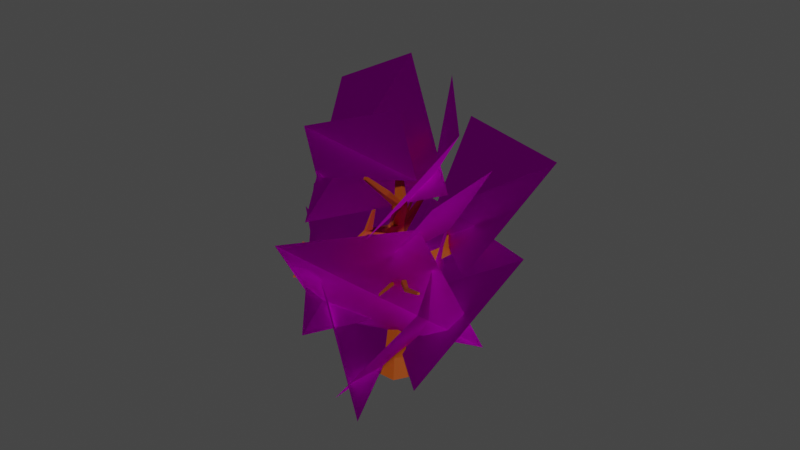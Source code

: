 # Source: Tree-_Verbesserung.blend  (saved by Blender 2.81.16; exported with 4.5.12 LTS)
import bpy
from mathutils import Matrix  # noqa: F401  (used for matrix-valued properties, if any)

bpy.ops.wm.read_factory_settings(use_empty=True)
scene = bpy.context.scene
scene.name = 'Scene'

# ---- collections
col_collection = bpy.data.collections.new('Collection'); scene.collection.children.link(col_collection)

# ---- images (referenced by path relative to the original .blend; pixels are not part of the script)
import os
ASSET_DIR = os.environ.get("B2B_ASSET_DIR", "")  # directory of the original .blend (textures are referenced by path, not embedded)
HERE = os.path.dirname(os.path.abspath(__file__))  # packed textures are extracted next to this script under _unpacked/

def load_image(name, relpath, width, height, colorspace="sRGB"):
    """Load a texture the original file referenced (path relative to the .blend, or extracted next to this script)."""
    p = next((c for c in (os.path.join(HERE, relpath), os.path.join(ASSET_DIR, relpath)) if relpath and os.path.exists(c)), "")
    if p:
        img = bpy.data.images.load(p, check_existing=True)
        img.name = name
    else:  # same state as the original file: an image datablock whose file is absent (Cycles renders it pink)
        img = bpy.data.images.new(name, width, height)
        img.source = "FILE"
        img.filepath = "//" + (relpath or name)
    img.colorspace_settings.name = colorspace
    return img
img_leaves1_png = load_image('Leaves1.png', 'Leaves1.png', 1024, 1024, 'sRGB')

# ---- materials (node trees are filled in below, after node groups)
mat_treebark = bpy.data.materials.new('TreeBark')
mat_treebark.use_transparent_shadow = False
mat_treebark.diffuse_color = (0.2738, 0.04913, 0.0, 1.0)
mat_treebark.roughness = 0.5
mat_leaves = bpy.data.materials.new('Leaves')
mat_leaves.use_transparent_shadow = False

# ---- material node trees
mat_treebark.use_nodes = True; mat_treebark.node_tree.nodes.clear()
_N = mat_treebark.node_tree.nodes; _L = mat_treebark.node_tree.links
n0 = _N.new('ShaderNodeOutputMaterial'); n0.name = 'Material Output'; n0.location = (300, 300)
n1 = _N.new('ShaderNodeBsdfPrincipled'); n1.name = 'Principled BSDF'; n1.location = (10, 300)
n1.distribution = 'GGX'
n1.subsurface_method = 'BURLEY'
n1.inputs[0].default_value = (0.2738, 0.04913, 0.0, 1.0)
n1.inputs[3].default_value = 1.45
n1.inputs[27].default_value = (0.0, 0.0, 0.0, 1.0)
n1.inputs[28].default_value = 1.0
_L.new(n1.outputs[0], n0.inputs[0])
n0.is_active_output = True
mat_leaves.use_nodes = True; mat_leaves.node_tree.nodes.clear()
_N = mat_leaves.node_tree.nodes; _L = mat_leaves.node_tree.links
n0 = _N.new('ShaderNodeOutputMaterial'); n0.name = 'Material Output'; n0.location = (300, 300)
n1 = _N.new('ShaderNodeBsdfTranslucent'); n1.name = 'Translucent BSDF'; n1.location = (10, 300)
n2 = _N.new('ShaderNodeTexImage'); n2.name = 'Image Texture'; n2.location = (-280, 280)
n2.image = img_leaves1_png
_L.new(n1.outputs[0], n0.inputs[0])
_L.new(n2.outputs[0], n1.inputs[0])
n0.is_active_output = True

# ---- world
world_world = bpy.data.worlds.new('World'); scene.world = world_world
world_world.use_nodes = True; world_world.node_tree.nodes.clear()
_N = world_world.node_tree.nodes; _L = world_world.node_tree.links
n0 = _N.new('ShaderNodeOutputWorld'); n0.name = 'World Output'; n0.location = (300, 300)
n1 = _N.new('ShaderNodeBackground'); n1.name = 'Background'; n1.location = (10, 300)
n1.inputs[0].default_value = (0.05088, 0.05088, 0.05088, 1.0)
_L.new(n1.outputs[0], n0.inputs[0])
n0.is_active_output = True
world_world.color = (0.05088, 0.05088, 0.05088)
world_world.use_sun_shadow = False
world_world.sun_shadow_jitter_overblur = 0.0

# ---- meshes
me_cube_cube_001 = bpy.data.meshes.new('Cube_Cube.001')
me_cube_cube_001.from_pydata([(-0.7088, -0.5819, 0.0), (-0.4242, 0.1398, 0.0), (-0.2237, 0.09283, -0.3451), (-0.3739, -0.5819, -0.5819), (0.2237, 0.09283, -0.3451), (0.3739, -0.5819, -0.5819), (0.7088, -0.5819, 0.0), (0.4242, 0.1398, 0.0), (0.2237, 0.1867, 0.3451), (0.3739, -0.5819, 0.5819), (-0.2237, 0.1867, 0.3451), (-0.3739, -0.5819, 0.5819), (0.4242, 1.449, -0.2244), (0.2237, 1.45, 0.1239), (-0.2237, 1.447, -0.5726), (0.2237, 1.447, -0.5726), (-0.2237, 1.45, 0.1239), (0.2237, 3.236, 0.4138), (-0.2245, 3.245, 0.4225), (0.2163, 3.242, -0.2743), (0.4242, 3.243, 0.06569), (-0.4242, 1.449, -0.2244), (0.1449, 5.022, 0.06223), (0.2566, 5.018, -0.1402), (0.2289, 5.343, -0.1741), (0.1353, 5.35, 0.02774), (-0.2894, 4.988, -0.1593), (-0.1363, 5.02, 0.06894), (-0.1262, 5.348, 0.03556), (-0.2651, 5.307, -0.1984), (-0.2308, 3.261, -0.2688), (-0.4416, 3.241, 0.08442), (0.5944, 6.268, 0.3881), (0.3607, 6.163, 0.4405), (-0.2176, 6.141, -0.3999), (-0.2792, 6.052, -0.5708), (-0.4333, 6.336, -0.6519), (-0.3799, 6.43, -0.4819), (-0.1346, 4.952, -0.3886), (-0.1157, 5.259, -0.3663), (0.1546, 4.957, -0.3772), (0.145, 5.269, -0.3475), (-0.08975, 5.656, 1.223), (-0.09305, 5.468, 1.199), (-0.083, 5.572, 1.461), (-0.09345, 5.69, 1.506), (-0.4163, 5.672, -2.214), (-0.3424, 5.672, -2.214), (-0.358, 6.885, -0.9817), (-0.3996, 6.805, -1.109), (-0.3891, 6.951, -1.251), (-0.3512, 7.027, -1.137), (-0.5189, 6.015, -0.6149), (-0.6439, 6.304, -0.6931), (-0.6579, 6.078, -0.4724), (-0.7805, 6.371, -0.5606), (-1.853, 5.346, -1.312), (-1.948, 5.474, -1.37), (-0.6423, 6.983, -1.185), (-0.253, 7.698, -2.095), (-0.4202, 7.674, -2.128), (-0.6736, 6.822, -1.05), (-0.7503, 7.349, -0.5607), (-0.7676, 7.25, -0.4862), (-0.5673, 6.776, -1.155), (-0.5456, 6.938, -1.278), (-0.2759, 7.643, -2.151), (-0.3642, 7.63, -2.168), (0.1947, 6.33, 0.2865), (0.3047, 6.327, 0.4919), (0.2337, 6.886, 0.9967), (0.1307, 6.951, 0.7573), (0.2006, 6.221, 0.1299), (0.6816, 6.332, 0.176), (0.5764, 7.093, 0.9217), (0.08011, 7.74, 1.631), (0.33, 7.821, 1.728), (0.5341, 6.441, 0.4456), (0.6708, 6.443, 0.3534), (0.4779, 6.962, 1.052), (0.1377, 7.7, 1.765), (0.2748, 7.744, 1.799), (0.885, 4.179, -1.545), (1.126, 4.252, -1.809), (0.7913, 4.433, -2.321), (0.6232, 4.405, -2.148), (0.218, 3.623, 0.355), (-0.1891, 3.614, 0.3262), (0.2164, 3.601, -0.3102), (0.4148, 3.619, 0.04472), (-0.4021, 3.644, 0.03719), (-0.1977, 3.586, -0.2732), (-1.504, 3.391, 1.426), (-1.392, 3.592, 1.368), (-1.481, 3.642, 1.616), (-1.582, 3.462, 1.669), (-2.261, 3.709, 2.736), (-2.244, 3.796, 2.709), (-1.254, 3.627, 1.568), (-1.289, 3.399, 1.65), (-2.202, 3.714, 2.816), (-2.188, 3.802, 2.783), (-1.443, 3.452, 1.847), (-1.412, 3.656, 1.773), (-1.991, 3.785, 1.472), (-1.909, 3.897, 1.436), (-2.023, 3.827, 1.623), (-3.217, 4.082, 1.331), (-3.192, 4.063, 1.267), (-1.95, 3.928, 1.591), (-3.167, 4.119, 1.251), (-3.194, 4.132, 1.316), (1.242, 4.208, -1.764), (1.119, 4.138, -1.757), (1.182, 4.318, -1.762), (1.897, 4.602, -1.935), (1.923, 4.574, -1.939), (1.183, 3.938, -1.541), (0.8784, 4.027, -1.48), (1.1, 4.083, -1.534), (-0.1755, 3.88, -0.3512), (0.2027, 3.911, -0.3198), (0.1699, 3.932, 0.2601), (-0.1772, 3.935, 0.2708), (0.3492, 3.927, -0.02641), (-0.37, 3.945, -0.06633), (-0.7703, 4.691, -1.462), (-0.8391, 4.729, -1.368), (1.116, 3.994, 0.8518), (1.0, 3.995, 1.048), (1.19, 4.194, 0.9246), (1.085, 4.202, 1.056), (1.976, 4.426, 1.89), (2.044, 4.424, 1.78), (0.9492, 4.156, 0.9598), (1.07, 4.169, 0.8009), (2.069, 4.306, 1.808), (2.044, 4.424, 1.78), (2.069, 4.306, 1.808), (1.134, 4.054, 1.137), (1.234, 4.033, 0.9702), (1.994, 4.308, 1.926), (1.428, 4.202, 2.502), (1.364, 4.168, 2.474), (1.246, 4.98, 0.8052), (1.205, 5.012, 0.7469), (1.746, 5.277, 1.078), (1.735, 5.338, 1.031), (1.266, 5.009, 0.6851), (1.304, 4.977, 0.7458), (1.803, 5.327, 0.9786), (1.811, 5.267, 1.028), (1.334, 4.232, 2.426), (1.399, 4.261, 2.458), (2.952, 4.846, 2.333), (2.966, 4.775, 2.35), (1.994, 4.308, 1.926), (1.976, 4.426, 1.89), (2.921, 4.776, 2.421), (2.911, 4.847, 2.399), (-0.41, 5.748, -2.199), (-0.3434, 5.75, -2.197), (0.9466, 6.487, 1.067), (0.85, 6.428, 1.118), (-0.06396, 7.447, -0.167), (0.1461, 7.501, -0.1552), (-0.06055, 7.475, -0.0884), (0.1484, 7.527, -0.06742), (1.891, 4.521, -1.872), (2.849, 4.411, -2.187), (2.878, 4.481, -2.258), (1.927, 4.484, -1.877), (2.872, 4.366, -2.188), (2.895, 4.446, -2.258), (0.6233, 4.314, -2.086), (0.3151, 4.856, -2.657), (0.3143, 4.793, -2.619), (0.7898, 4.365, -2.273), (0.4255, 4.879, -2.773), (0.4239, 4.832, -2.744), (0.9011, 6.566, 1.067), (0.8075, 6.502, 1.117), (1.392, 6.536, 2.017), (1.452, 6.574, 1.993), (1.414, 6.49, 2.012), (1.476, 6.524, 1.987), (-0.7059, 7.226, -0.5499), (-0.9722, 8.044, -0.1434), (-0.9382, 8.029, -0.1768), (-0.6942, 7.325, -0.6178), (-0.9622, 8.095, -0.1865), (-0.9313, 8.08, -0.2163), (0.03602, 5.577, 1.476), (-0.3217, 4.943, 2.471), (-0.4038, 4.942, 2.45), (0.05655, 5.472, 1.21), (0.01666, 5.692, 1.525), (0.2683, 6.511, 1.47), (0.2199, 6.511, 1.46), (0.04892, 5.658, 1.239), (-0.3406, 5.021, 2.531), (-0.417, 5.019, 2.511), (0.2876, 6.51, 1.343), (0.2265, 6.511, 1.334), (-2.72, 5.526, -1.917), (-2.789, 5.575, -1.959), (-1.932, 5.371, -1.242), (-2.027, 5.5, -1.305), (-2.768, 5.533, -1.881), (-2.836, 5.582, -1.926), (-1.185, 4.979, -2.404), (-1.235, 5.003, -2.334), (-0.8585, 4.631, -1.32), (-0.7859, 4.593, -1.423), (-1.2, 4.906, -2.383), (-1.252, 4.929, -2.306)], [], [(0, 1, 2, 3), (3, 2, 4, 5), (6, 7, 8, 9), (9, 8, 10, 11), (0, 6, 9, 11), (8, 7, 12, 13), (4, 2, 14, 15), (3, 5, 6, 0), (5, 4, 7, 6), (11, 10, 1, 0), (16, 13, 17, 18), (12, 15, 19, 20), (7, 4, 15, 12), (1, 10, 16, 21), (2, 1, 21, 14), (10, 8, 13, 16), (22, 23, 24, 25), (26, 27, 28, 29), (15, 14, 30, 19), (21, 16, 18, 31), (13, 12, 20, 17), (14, 21, 31, 30), (28, 25, 32, 33), (34, 35, 36, 37), (38, 26, 29, 39), (23, 40, 41, 24), (42, 43, 44, 45), (40, 38, 46, 47), (48, 49, 50, 51), (35, 52, 53, 36), (54, 34, 37, 55), (53, 52, 56, 57), (58, 51, 59, 60), (61, 58, 62, 63), (61, 48, 51, 58), (49, 64, 65, 50), (66, 67, 60, 59), (50, 65, 67, 66), (51, 50, 66, 59), (65, 58, 60, 67), (68, 69, 70, 71), (24, 29, 72, 73), (29, 28, 33, 72), (25, 24, 73, 32), (74, 71, 75, 76), (77, 78, 74, 79), (78, 68, 71, 74), (69, 77, 79, 70), (76, 75, 80, 81), (70, 79, 81, 80), (71, 70, 80, 75), (79, 74, 76, 81), (82, 83, 84, 85), (18, 17, 86, 87), (20, 19, 88, 89), (30, 31, 90, 91), (90, 31, 92, 93), (17, 20, 89, 86), (94, 95, 96, 97), (18, 87, 98, 99), (31, 18, 99, 92), (87, 90, 93, 98), (96, 100, 101, 97), (102, 103, 101, 100), (95, 102, 100, 96), (103, 94, 97, 101), (98, 93, 94, 103), (92, 99, 102, 95), (99, 98, 103, 102), (93, 92, 104, 105), (104, 106, 107, 108), (95, 94, 109, 106), (94, 93, 105, 109), (92, 95, 106, 104), (110, 108, 107, 111), (105, 104, 108, 110), (106, 109, 111, 107), (109, 105, 110, 111), (112, 113, 83, 114), (112, 114, 115, 116), (117, 118, 113, 112), (82, 119, 114, 83), (88, 91, 120, 121), (87, 86, 122, 123), (89, 88, 121, 124), (125, 120, 126, 127), (90, 87, 123, 125), (86, 89, 128, 129), (130, 131, 132, 133), (124, 122, 134, 135), (122, 86, 129, 134), (89, 124, 135, 128), (136, 133, 137, 138), (139, 140, 136, 141), (140, 130, 133, 136), (131, 139, 141, 132), (129, 139, 142, 143), (128, 135, 130, 140), (129, 128, 140, 139), (134, 131, 144, 145), (145, 144, 146, 147), (135, 134, 145, 148), (131, 130, 149, 144), (130, 135, 148, 149), (150, 147, 146, 151), (148, 145, 147, 150), (144, 149, 151, 146), (149, 148, 150, 151), (152, 143, 142, 153), (134, 129, 143, 152), (139, 131, 153, 142), (131, 134, 152, 153), (138, 137, 154, 155), (132, 141, 156, 157), (133, 132, 157, 137), (141, 136, 138, 156), (158, 155, 154, 159), (157, 156, 158, 159), (137, 157, 159, 154), (156, 138, 155, 158), (121, 120, 38, 40), (123, 122, 22, 27), (124, 121, 40, 23), (120, 125, 26, 38), (125, 123, 27, 26), (122, 124, 23, 22), (47, 46, 160, 161), (41, 40, 47, 161), (38, 39, 160, 46), (39, 41, 161, 160), (33, 32, 162, 163), (73, 72, 164, 165), (32, 73, 78, 77), (72, 33, 69, 68), (165, 164, 166, 167), (78, 73, 165, 167), (72, 68, 166, 164), (68, 78, 167, 166), (91, 88, 119, 82), (19, 30, 118, 117), (88, 19, 117, 119), (30, 91, 82, 118), (115, 168, 169, 170), (114, 119, 168, 115), (119, 117, 171, 168), (117, 112, 116, 171), (169, 172, 173, 170), (116, 115, 170, 173), (168, 171, 172, 169), (171, 116, 173, 172), (174, 85, 175, 176), (113, 118, 174, 177), (83, 113, 177, 84), (118, 82, 85, 174), (176, 175, 178, 179), (85, 84, 178, 175), (177, 174, 176, 179), (84, 177, 179, 178), (180, 181, 182, 183), (77, 69, 181, 180), (32, 77, 180, 162), (69, 33, 163, 181), (184, 185, 183, 182), (162, 180, 183, 185), (181, 163, 184, 182), (163, 162, 185, 184), (36, 53, 64, 49), (55, 37, 48, 61), (53, 55, 61, 64), (37, 36, 49, 48), (186, 63, 187, 188), (58, 65, 189, 62), (65, 64, 186, 189), (64, 61, 63, 186), (188, 187, 190, 191), (63, 62, 190, 187), (189, 186, 188, 191), (62, 189, 191, 190), (44, 192, 193, 194), (43, 195, 192, 44), (45, 196, 197, 198), (195, 199, 196, 192), (194, 193, 200, 201), (196, 45, 201, 200), (192, 196, 200, 193), (45, 44, 194, 201), (22, 25, 199, 195), (25, 28, 42, 199), (27, 22, 195, 43), (28, 27, 43, 42), (195, 199, 42, 43), (202, 203, 198, 197), (199, 42, 203, 202), (196, 199, 202, 197), (42, 45, 198, 203), (39, 29, 54, 52), (29, 24, 34, 54), (41, 39, 52, 35), (24, 41, 35, 34), (57, 56, 204, 205), (52, 54, 206, 56), (55, 53, 57, 207), (54, 55, 207, 206), (204, 208, 209, 205), (206, 207, 209, 208), (207, 57, 205, 209), (56, 206, 208, 204), (127, 126, 210, 211), (90, 125, 127, 212), (120, 91, 213, 126), (91, 90, 212, 213), (214, 215, 211, 210), (126, 213, 214, 210), (213, 212, 215, 214), (212, 127, 211, 215)])
me_cube_cube_001.polygons.foreach_set('use_smooth', [True] * 215)
_k = set([(0, 1), (0, 3), (0, 11), (1, 2), (1, 10), (1, 21), (2, 3), (2, 4), (2, 14), (3, 5), (4, 5), (4, 7), (4, 15), (5, 6), (6, 7), (6, 9), (7, 8), (7, 12), (8, 9), (8, 10), (8, 13), (9, 11), (10, 11), (10, 16), (12, 13), (12, 15), (12, 20), (13, 16), (13, 17), (14, 15), (14, 21), (14, 30), (15, 19), (16, 18), (16, 21), (17, 18), (17, 20), (17, 86), (18, 31), (18, 87), (18, 99), (19, 20), (19, 30), (19, 88), (19, 117), (20, 89), (21, 31), (22, 23), (22, 25), (22, 27), (22, 122), (22, 195), (23, 24), (23, 40), (23, 124), (24, 25), (24, 29), (24, 34), (24, 41), (24, 73), (25, 28), (25, 32), (25, 199), (26, 27), (26, 29), (26, 38), (26, 125), (27, 28), (27, 43), (27, 123), (28, 29), (28, 33), (28, 42), (29, 39), (29, 54), (29, 72), (30, 31), (30, 91), (30, 118), (31, 90), (31, 92), (32, 33), (32, 73), (32, 77), (32, 162), (33, 69), (33, 72), (33, 163), (34, 35), (34, 37), (34, 54), (35, 36), (35, 41), (35, 52), (36, 37), (36, 49), (36, 53), (37, 48), (37, 55), (38, 39), (38, 40), (38, 46), (38, 120), (39, 41), (39, 52), (39, 160), (40, 41), (40, 47), (40, 121), (41, 161), (42, 45), (42, 203), (43, 44), (44, 45), (44, 192), (44, 194), (45, 196), (45, 198), (45, 201), (46, 47), (46, 160), (47, 161), (48, 51), (48, 61), (49, 50), (49, 64), (50, 51), (50, 65), (50, 66), (51, 58), (51, 59), (52, 53), (52, 54), (52, 56), (53, 55), (53, 57), (53, 64), (54, 55), (54, 206), (55, 61), (55, 207), (56, 57), (56, 204), (56, 206), (57, 205), (57, 207), (58, 60), (58, 61), (58, 62), (58, 65), (59, 60), (59, 66), (60, 67), (61, 63), (61, 64), (62, 63), (62, 189), (62, 190), (63, 186), (63, 187), (64, 65), (64, 186), (65, 67), (65, 189), (66, 67), (68, 69), (68, 71), (68, 72), (68, 78), (68, 166), (69, 70), (69, 77), (69, 181), (70, 71), (70, 79), (70, 80), (71, 74), (71, 75), (72, 73), (72, 164), (73, 78), (73, 165), (74, 76), (74, 78), (74, 79), (75, 76), (75, 80), (76, 81), (77, 78), (77, 79), (77, 180), (78, 167), (79, 81), (80, 81), (82, 83), (82, 85), (82, 91), (82, 118), (82, 119), (83, 84), (83, 113), (83, 114), (84, 85), (84, 177), (84, 178), (85, 174), (85, 175), (86, 87), (86, 89), (86, 122), (86, 129), (87, 90), (87, 98), (87, 123), (88, 89), (88, 91), (88, 119), (88, 121), (89, 124), (89, 128), (90, 91), (90, 93), (90, 125), (90, 212), (91, 120), (91, 213), (92, 93), (92, 95), (92, 99), (92, 104), (93, 94), (93, 98), (93, 105), (94, 95), (94, 97), (94, 103), (94, 109), (95, 96), (95, 102), (95, 106), (96, 97), (96, 100), (97, 101), (98, 99), (98, 103), (99, 102), (100, 101), (100, 102), (101, 103), (104, 105), (104, 106), (104, 108), (105, 109), (105, 110), (106, 107), (106, 109), (107, 108), (107, 111), (108, 110), (109, 111), (110, 111), (112, 113), (112, 114), (112, 116), (112, 117), (113, 118), (113, 177), (114, 115), (114, 119), (115, 116), (115, 168), (115, 170), (116, 171), (116, 173), (117, 118), (117, 119), (117, 171), (118, 174), (119, 168), (120, 121), (120, 125), (120, 126), (121, 124), (122, 123), (122, 124), (122, 134), (123, 125), (124, 135), (125, 127), (126, 127), (126, 210), (126, 213), (127, 211), (127, 212), (128, 129), (128, 135), (128, 140), (129, 134), (129, 139), (129, 143), (130, 131), (130, 133), (130, 135), (130, 149), (131, 132), (131, 134), (131, 139), (131, 144), (131, 153), (132, 133), (132, 141), (133, 136), (134, 135), (134, 145), (134, 152), (135, 148), (136, 140), (136, 141), (137, 138), (137, 154), (137, 157), (138, 155), (138, 156), (139, 140), (139, 141), (139, 142), (142, 143), (142, 153), (143, 152), (144, 145), (144, 146), (144, 149), (145, 147), (145, 148), (146, 147), (146, 151), (147, 150), (148, 149), (148, 150), (149, 151), (150, 151), (152, 153), (154, 155), (154, 159), (155, 158), (156, 157), (156, 158), (157, 159), (158, 159), (160, 161), (162, 163), (162, 180), (162, 185), (163, 181), (163, 184), (164, 165), (164, 166), (165, 167), (166, 167), (168, 169), (169, 170), (169, 172), (170, 173), (171, 172), (172, 173), (174, 176), (174, 177), (175, 176), (175, 178), (176, 179), (177, 179), (178, 179), (180, 181), (180, 183), (181, 182), (182, 183), (182, 184), (183, 185), (184, 185), (186, 188), (186, 189), (187, 188), (187, 190), (188, 191), (189, 191), (190, 191), (192, 193), (192, 195), (192, 196), (193, 194), (193, 200), (194, 201), (196, 197), (196, 199), (196, 200), (197, 198), (197, 202), (198, 203), (199, 202), (200, 201), (202, 203), (204, 205), (204, 208), (205, 209), (206, 207), (206, 208), (207, 209), (208, 209), (210, 211), (210, 214), (211, 215), (212, 213), (212, 215), (213, 214), (214, 215)])
me_cube_cube_001.attributes.new('sharp_edge', 'BOOLEAN', 'EDGE').data.foreach_set('value', [ (min(e.vertices), max(e.vertices)) in _k for e in me_cube_cube_001.edges])
_uv = me_cube_cube_001.uv_layers.new(name='UVMap')
_uv.uv.foreach_set('vector', [0.567, 0.8861, 0.5488, 0.8256, 0.5764, 0.8182, 0.6116, 0.8674, 0.9097, 0.3205, 0.9229, 0.2643, 0.9596, 0.2643, 0.9709, 0.3205, 0.3193, 0.01166, 0.3023, 0.07007, 0.2721, 0.06696, 0.2699, 0.0, 0.6904, 0.4683, 0.7064, 0.4034, 0.7429, 0.405, 0.7514, 0.4709, 0.9188, 0.8426, 0.9188, 0.725, 0.9664, 0.7525, 0.9664, 0.8145, 0.2721, 0.06696, 0.3023, 0.07007, 0.2946, 0.1806, 0.265, 0.1738, 0.9596, 0.2643, 0.9229, 0.2643, 0.9221, 0.1512, 0.9587, 0.1512, 0.8712, 0.815, 0.8712, 0.753, 0.9188, 0.725, 0.9188, 0.8426, 0.3617, 0.02316, 0.3284, 0.07309, 0.3023, 0.07007, 0.3193, 0.01166, 0.5205, 0.896, 0.5201, 0.8278, 0.5488, 0.8256, 0.567, 0.8861, 0.748, 0.2985, 0.7115, 0.297, 0.7147, 0.1504, 0.7512, 0.1512, 0.2946, 0.1806, 0.32, 0.1873, 0.2616, 0.3269, 0.2369, 0.3203, 0.3023, 0.07007, 0.3284, 0.07309, 0.32, 0.1873, 0.2946, 0.1806, 0.5488, 0.8256, 0.5201, 0.8278, 0.5071, 0.7229, 0.535, 0.7171, 0.5764, 0.8182, 0.5488, 0.8256, 0.535, 0.7171, 0.5617, 0.7061, 0.7429, 0.405, 0.7064, 0.4034, 0.7115, 0.297, 0.748, 0.2985, 0.1998, 0.4644, 0.217, 0.4681, 0.2131, 0.4952, 0.196, 0.4917, 0.535, 0.168, 0.5406, 0.1866, 0.5163, 0.1982, 0.5109, 0.1789, 0.9587, 0.1512, 0.9221, 0.1512, 0.9228, 0.0, 0.9593, 0.001565, 0.535, 0.7171, 0.5071, 0.7229, 0.4407, 0.5891, 0.4678, 0.584, 0.265, 0.1738, 0.2946, 0.1806, 0.2369, 0.3203, 0.2075, 0.3127, 0.5617, 0.7061, 0.535, 0.7171, 0.4678, 0.584, 0.4944, 0.571, 0.4435, 0.9925, 0.4259, 0.9802, 0.4328, 0.896, 0.4435, 0.9142, 0.2108, 0.5642, 0.2253, 0.5603, 0.2246, 0.5849, 0.2099, 0.5892, 0.526, 0.151, 0.535, 0.168, 0.5109, 0.1789, 0.5054, 0.1657, 0.217, 0.4681, 0.2358, 0.4679, 0.2273, 0.4926, 0.2131, 0.4952, 0.5445, 0.2965, 0.5565, 0.2868, 0.5603, 0.31, 0.5541, 0.3182, 0.9917, 0.6309, 0.9697, 0.6225, 0.986, 0.4709, 0.9917, 0.4728, 0.2408, 0.6361, 0.2519, 0.632, 0.2604, 0.6467, 0.2503, 0.6506, 0.8237, 0.455, 0.8273, 0.435, 0.8531, 0.4326, 0.8499, 0.4503, 0.8261, 0.19, 0.8343, 0.2265, 0.8069, 0.222, 0.7996, 0.1886, 0.8531, 0.4326, 0.8273, 0.435, 0.8121, 0.3092, 0.8246, 0.3049, 0.4259, 0.9773, 0.4017, 0.9773, 0.4048, 0.9007, 0.4188, 0.9003, 0.949, 0.8426, 0.9662, 0.8448, 0.9479, 0.9029, 0.9378, 0.901, 0.764, 0.2083, 0.7686, 0.235, 0.7566, 0.2391, 0.7514, 0.2149, 0.8862, 0.4639, 0.8885, 0.4498, 0.9007, 0.4554, 0.8975, 0.4682, 0.4075, 0.8962, 0.4149, 0.896, 0.4188, 0.9003, 0.4048, 0.9007, 0.5206, 0.896, 0.5334, 0.8969, 0.5334, 0.9688, 0.5262, 0.9682, 0.2503, 0.6506, 0.2604, 0.6467, 0.3191, 0.7207, 0.3139, 0.7241, 0.6423, 0.4284, 0.6489, 0.4235, 0.6489, 0.5225, 0.6447, 0.5235, 0.4551, 0.2598, 0.4626, 0.275, 0.446, 0.3345, 0.4326, 0.3195, 0.8311, 0.7319, 0.8712, 0.725, 0.839, 0.8045, 0.8005, 0.8176, 0.5109, 0.1789, 0.5163, 0.1982, 0.4712, 0.2647, 0.4559, 0.244, 0.196, 0.4917, 0.2131, 0.4952, 0.171, 0.5685, 0.1546, 0.559, 0.6885, 0.9693, 0.6493, 0.9737, 0.6664, 0.8984, 0.6885, 0.8956, 0.1461, 0.5719, 0.1547, 0.5739, 0.09629, 0.6152, 0.08756, 0.602, 0.4017, 0.9502, 0.3617, 0.9555, 0.3635, 0.9038, 0.4017, 0.896, 0.9909, 0.4358, 0.9745, 0.4431, 0.972, 0.3898, 0.9918, 0.3902, 0.6885, 0.8956, 0.6664, 0.8984, 0.6737, 0.889, 0.6854, 0.8891, 0.9918, 0.3902, 0.972, 0.3898, 0.9806, 0.3209, 0.9918, 0.3213, 0.4326, 0.3195, 0.446, 0.3345, 0.4231, 0.4235, 0.4154, 0.4152, 0.08756, 0.602, 0.09629, 0.6152, 0.01602, 0.6581, 0.01135, 0.6504, 0.1112, 0.8111, 0.09673, 0.7854, 0.1325, 0.7513, 0.1427, 0.7685, 0.7512, 0.1512, 0.7147, 0.1504, 0.7166, 0.1179, 0.75, 0.1198, 0.2369, 0.3203, 0.2616, 0.3269, 0.2575, 0.3567, 0.2312, 0.3511, 0.4944, 0.571, 0.4678, 0.584, 0.4617, 0.5506, 0.4868, 0.5448, 0.4617, 0.5506, 0.4678, 0.584, 0.3623, 0.6192, 0.3617, 0.6004, 0.2075, 0.3127, 0.2369, 0.3203, 0.2312, 0.3511, 0.2046, 0.3452, 0.4596, 0.9967, 0.4435, 0.9929, 0.4513, 0.9026, 0.4586, 0.9047, 0.6116, 0.4292, 0.6423, 0.4235, 0.6357, 0.5372, 0.6165, 0.5427, 0.7033, 0.4709, 0.7361, 0.4727, 0.7669, 0.6052, 0.7418, 0.6087, 0.8743, 0.4709, 0.9034, 0.4719, 0.86, 0.6028, 0.84, 0.6028, 0.4513, 0.9026, 0.4522, 0.896, 0.4596, 0.8985, 0.4586, 0.9047, 0.6196, 0.561, 0.6368, 0.556, 0.6423, 0.6485, 0.6349, 0.6507, 0.7541, 0.6264, 0.7726, 0.6257, 0.8005, 0.7261, 0.7923, 0.7262, 0.8333, 0.6234, 0.8472, 0.6207, 0.8081, 0.725, 0.8005, 0.7247, 0.84, 0.6028, 0.86, 0.6028, 0.8472, 0.6207, 0.8333, 0.6234, 0.7418, 0.6087, 0.7669, 0.6052, 0.7726, 0.6257, 0.7541, 0.6264, 0.6165, 0.5427, 0.6357, 0.5372, 0.6368, 0.556, 0.6196, 0.561, 0.9192, 0.8426, 0.9378, 0.8448, 0.9226, 0.8945, 0.9115, 0.8917, 0.7207, 0.6476, 0.7292, 0.6575, 0.6523, 0.7262, 0.6493, 0.7213, 0.972, 0.4689, 0.955, 0.4709, 0.947, 0.4259, 0.957, 0.4234, 0.8472, 0.6207, 0.86, 0.6028, 0.8776, 0.642, 0.8689, 0.6521, 0.7418, 0.6087, 0.7541, 0.6264, 0.7292, 0.6575, 0.7207, 0.6476, 0.8645, 0.9105, 0.8695, 0.9107, 0.8695, 0.9162, 0.865, 0.9159, 0.9115, 0.8917, 0.9226, 0.8945, 0.9378, 0.9969, 0.9328, 0.9967, 0.957, 0.4234, 0.947, 0.4259, 0.9674, 0.321, 0.972, 0.3209, 0.8689, 0.6521, 0.8776, 0.642, 0.947, 0.72, 0.9439, 0.725, 0.2754, 0.8128, 0.2682, 0.8036, 0.2775, 0.8025, 0.2836, 0.8063, 0.2754, 0.8128, 0.2836, 0.8063, 0.3159, 0.8606, 0.314, 0.8631, 0.0, 0.8434, 0.02442, 0.834, 0.009625, 0.8593, 0.000428, 0.8611, 0.1112, 0.8111, 0.09422, 0.8073, 0.09122, 0.7885, 0.09673, 0.7854, 0.6453, 0.9765, 0.6116, 0.9765, 0.614, 0.952, 0.6451, 0.9506, 0.75, 0.1198, 0.7166, 0.1179, 0.7221, 0.09173, 0.7503, 0.09272, 0.2312, 0.3511, 0.2575, 0.3567, 0.2521, 0.382, 0.2301, 0.3775, 0.7844, 0.9258, 0.7612, 0.909, 0.7743, 0.81, 0.7823, 0.8155, 0.6376, 0.1243, 0.6493, 0.145, 0.6246, 0.1547, 0.6121, 0.1299, 0.2241, 0.7329, 0.2528, 0.7241, 0.2488, 0.812, 0.2312, 0.8181, 0.4596, 0.896, 0.4733, 0.8972, 0.4733, 1.0, 0.463, 0.9979, 0.715, 0.9851, 0.6885, 0.9768, 0.699, 0.889, 0.715, 0.8924, 0.7221, 0.09173, 0.7166, 0.1179, 0.6493, 0.08871, 0.6546, 0.07495, 0.7368, 0.889, 0.7112, 0.8851, 0.7157, 0.8188, 0.7305, 0.8203, 0.0, 0.0, 0.0, 0.0, 0.0, 0.0, 0.0, 0.0, 0.2341, 0.8307, 0.2493, 0.8258, 0.2528, 0.9233, 0.2419, 0.9266, 0.7313, 0.8096, 0.7176, 0.8082, 0.727, 0.7319, 0.7368, 0.7334, 0.4865, 0.9766, 0.4733, 0.9743, 0.4765, 0.896, 0.4865, 0.896, 0.2312, 0.8181, 0.2341, 0.8307, 0.1773, 0.9322, 0.1753, 0.9271, 0.7305, 0.8203, 0.7157, 0.8188, 0.7176, 0.8082, 0.7313, 0.8096, 0.2312, 0.8181, 0.2488, 0.812, 0.2493, 0.8258, 0.2341, 0.8307, 0.3397, 0.8725, 0.348, 0.8815, 0.3236, 0.9443, 0.3189, 0.9449, 0.3189, 0.9449, 0.3236, 0.9443, 0.348, 0.9867, 0.3442, 0.9907, 0.5085, 0.9018, 0.5206, 0.896, 0.5206, 0.9721, 0.5158, 0.9739, 0.5641, 0.9659, 0.5527, 0.9628, 0.5589, 0.896, 0.5641, 0.8975, 0.7176, 0.8082, 0.7157, 0.8188, 0.6571, 0.7786, 0.6608, 0.7764, 0.8478, 0.9105, 0.8525, 0.9126, 0.8525, 0.919, 0.848, 0.9169, 0.8005, 0.9123, 0.8073, 0.9105, 0.8073, 0.9621, 0.8008, 0.9648, 0.6489, 0.6476, 0.6423, 0.6461, 0.6426, 0.5996, 0.6489, 0.602, 0.6608, 0.7764, 0.6571, 0.7786, 0.6493, 0.7262, 0.6543, 0.7272, 0.8645, 0.9105, 0.8645, 0.9168, 0.8585, 0.9168, 0.8585, 0.911, 0.9439, 0.4635, 0.9309, 0.4574, 0.9387, 0.3375, 0.9439, 0.341, 0.348, 0.8782, 0.3604, 0.8725, 0.3604, 0.9854, 0.3554, 0.9885, 0.6374, 0.6617, 0.6463, 0.6507, 0.6463, 0.7773, 0.6418, 0.7815, 0.5527, 0.9837, 0.5432, 0.9813, 0.547, 0.896, 0.5527, 0.8975, 0.0, 0.0, 0.0, 0.0, 0.0, 0.0, 0.0, 0.0, 0.0, 0.0, 0.0, 0.0, 0.0, 0.0, 0.0, 0.0, 0.0, 0.0, 0.0, 0.0, 0.0, 0.0, 0.0, 0.0, 0.842, 0.9178, 0.842, 0.9115, 0.8478, 0.9105, 0.8478, 0.9163, 0.5334, 0.8985, 0.5432, 0.896, 0.5432, 0.9841, 0.5373, 0.9856, 0.4979, 0.896, 0.5085, 0.896, 0.5046, 0.9866, 0.4983, 0.9866, 0.4979, 0.9805, 0.4865, 0.9805, 0.489, 0.896, 0.4959, 0.896, 0.6451, 0.9506, 0.614, 0.952, 0.6204, 0.8628, 0.6442, 0.8632, 0.7503, 0.09272, 0.7221, 0.09173, 0.7285, 0.0, 0.7514, 0.001158, 0.2301, 0.3775, 0.2521, 0.382, 0.2358, 0.4679, 0.217, 0.4681, 0.6023, 0.1079, 0.6121, 0.1299, 0.535, 0.168, 0.526, 0.151, 0.6121, 0.1299, 0.6246, 0.1547, 0.5406, 0.1866, 0.535, 0.168, 0.2056, 0.3722, 0.2301, 0.3775, 0.217, 0.4681, 0.1998, 0.4644, 0.8585, 0.917, 0.8525, 0.917, 0.853, 0.9106, 0.8585, 0.9105, 0.2273, 0.4926, 0.2358, 0.4679, 0.3617, 0.5622, 0.3588, 0.5682, 0.526, 0.151, 0.5054, 0.1657, 0.3979, 0.05362, 0.4026, 0.04924, 0.9709, 0.007049, 0.9911, 0.0, 0.9911, 0.1563, 0.9859, 0.1578, 1.0, 0.8832, 0.9827, 0.8766, 0.9905, 0.8134, 0.9988, 0.8141, 0.8005, 0.8176, 0.839, 0.8045, 0.8712, 0.9043, 0.8544, 0.9105, 0.1546, 0.559, 0.171, 0.5685, 0.1547, 0.5739, 0.1461, 0.5719, 0.4559, 0.244, 0.4712, 0.2647, 0.4626, 0.275, 0.4551, 0.2598, 0.831, 0.9112, 0.831, 0.9289, 0.8244, 0.9281, 0.8237, 0.9105, 0.1547, 0.5739, 0.171, 0.5685, 0.1689, 0.6696, 0.1614, 0.67, 0.4559, 0.244, 0.4551, 0.2598, 0.363, 0.2801, 0.3617, 0.2733, 0.9115, 0.943, 0.8712, 0.9435, 0.8938, 0.8426, 0.9115, 0.8426, 0.1753, 0.9323, 0.143, 0.9212, 0.09422, 0.8073, 0.1112, 0.8111, 0.05519, 0.7304, 0.09122, 0.7241, 0.02442, 0.834, 0.0, 0.8434, 0.2575, 0.3567, 0.2616, 0.3269, 0.358, 0.4087, 0.3539, 0.4203, 0.4944, 0.571, 0.4868, 0.5448, 0.569, 0.4527, 0.5676, 0.4664, 0.3189, 0.7984, 0.3257, 0.7963, 0.3537, 0.8688, 0.3483, 0.8725, 0.3262, 0.7353, 0.3446, 0.7241, 0.3257, 0.7963, 0.3189, 0.7984, 0.3446, 0.7241, 0.3577, 0.7272, 0.3293, 0.7983, 0.3257, 0.7963, 0.2528, 0.8124, 0.2754, 0.8128, 0.314, 0.8631, 0.3068, 0.8649, 0.6463, 0.6534, 0.649, 0.6507, 0.649, 0.6597, 0.647, 0.6618, 0.314, 0.8631, 0.3159, 0.8606, 0.3189, 0.9416, 0.3164, 0.9434, 0.3257, 0.7963, 0.3293, 0.7983, 0.3577, 0.8696, 0.3537, 0.8688, 0.3068, 0.8649, 0.314, 0.8631, 0.3164, 0.9434, 0.3096, 0.943, 0.8114, 0.9672, 0.8073, 0.9604, 0.8085, 0.9105, 0.8114, 0.9151, 0.009625, 0.8593, 0.02442, 0.834, 0.05532, 0.8791, 0.04482, 0.8964, 0.2775, 0.8025, 0.2682, 0.8036, 0.2822, 0.7713, 0.2877, 0.7703, 0.5676, 0.4664, 0.569, 0.4527, 0.6116, 0.4235, 0.6089, 0.4322, 0.3105, 0.7251, 0.3156, 0.7241, 0.3189, 0.7324, 0.3151, 0.733, 0.1427, 0.7685, 0.1325, 0.7513, 0.1686, 0.7241, 0.1753, 0.7356, 0.04482, 0.8964, 0.05532, 0.8791, 0.09122, 0.9165, 0.08438, 0.928, 0.2877, 0.7703, 0.2822, 0.7713, 0.3151, 0.733, 0.3189, 0.7324, 0.976, 0.2271, 0.9845, 0.2255, 0.9882, 0.315, 0.9831, 0.3165, 0.9709, 0.1665, 0.9882, 0.1578, 0.9845, 0.2255, 0.976, 0.2271, 0.1546, 0.559, 0.1461, 0.5719, 0.09842, 0.5697, 0.1005, 0.5633, 0.5641, 0.8969, 0.5778, 0.896, 0.5778, 0.9445, 0.5709, 0.9434, 0.9051, 0.3258, 0.9051, 0.3316, 0.9007, 0.3321, 0.901, 0.3263, 0.1005, 0.5633, 0.09842, 0.5697, 0.03097, 0.552, 0.03263, 0.5482, 0.6423, 0.5244, 0.6477, 0.5235, 0.6477, 0.5986, 0.6444, 0.5996, 0.9988, 0.8141, 0.9905, 0.8134, 0.995, 0.725, 1.0, 0.726, 0.8499, 0.4503, 0.8531, 0.4326, 0.8885, 0.4498, 0.8862, 0.4639, 0.7996, 0.1886, 0.8069, 0.222, 0.7686, 0.235, 0.764, 0.2083, 0.5863, 0.9016, 0.5965, 0.896, 0.5965, 0.9522, 0.5888, 0.9571, 0.2099, 0.5892, 0.2246, 0.5849, 0.2519, 0.632, 0.2408, 0.6361, 0.9037, 0.4074, 0.9007, 0.4028, 0.9242, 0.3381, 0.9256, 0.3406, 0.6032, 0.9059, 0.609, 0.896, 0.609, 0.9547, 0.6057, 0.9606, 0.9309, 0.4658, 0.9143, 0.4682, 0.9037, 0.4074, 0.9134, 0.4056, 0.6032, 0.9563, 0.5965, 0.9458, 0.5993, 0.896, 0.6032, 0.9023, 0.9256, 0.3406, 0.9242, 0.3381, 0.9297, 0.3375, 0.9309, 0.3399, 0.9378, 0.901, 0.9479, 0.9029, 0.965, 0.9716, 0.9595, 0.9709, 0.9134, 0.4056, 0.9037, 0.4074, 0.9256, 0.3406, 0.9309, 0.3399, 0.9479, 0.9029, 0.9504, 0.8978, 0.9662, 0.9688, 0.965, 0.9716, 0.96, 0.5915, 0.9697, 0.5917, 0.9559, 0.6743, 0.9491, 0.6733, 0.9575, 0.5694, 0.9697, 0.5689, 0.9697, 0.5917, 0.96, 0.5915, 0.5863, 0.9708, 0.5778, 0.9674, 0.5825, 0.896, 0.5863, 0.8974, 0.09961, 0.478, 0.09365, 0.4925, 0.07006, 0.4896, 0.07633, 0.4812, 0.8361, 0.9174, 0.836, 0.9105, 0.842, 0.9116, 0.842, 0.9181, 0.9097, 0.3258, 0.9007, 0.3239, 0.9033, 0.2391, 0.9097, 0.2399, 0.07633, 0.4812, 0.07006, 0.4896, 0.0, 0.415, 0.006428, 0.41, 0.5541, 0.3182, 0.5603, 0.31, 0.6493, 0.3521, 0.6467, 0.3597, 0.1998, 0.4644, 0.196, 0.4917, 0.09365, 0.4925, 0.09961, 0.478, 0.7363, 0.9918, 0.715, 0.9898, 0.7249, 0.8896, 0.7363, 0.889, 0.947, 0.4741, 0.9697, 0.4709, 0.9697, 0.5689, 0.9575, 0.5694, 0.5163, 0.1982, 0.5406, 0.1866, 0.5565, 0.2868, 0.5445, 0.2965, 0.8114, 0.9259, 0.8114, 0.9106, 0.8229, 0.9105, 0.8237, 0.9259, 0.836, 0.9211, 0.831, 0.9211, 0.832, 0.9107, 0.836, 0.9105, 0.6374, 0.7857, 0.6481, 0.7815, 0.6481, 0.8576, 0.6433, 0.8594, 0.07006, 0.4896, 0.09365, 0.4925, 0.07134, 0.5596, 0.06112, 0.557, 0.5445, 0.2965, 0.5541, 0.3182, 0.4916, 0.3516, 0.4862, 0.3426, 0.5054, 0.1657, 0.5109, 0.1789, 0.4507, 0.1897, 0.4474, 0.1777, 0.8984, 0.1994, 0.9097, 0.2391, 0.8343, 0.2265, 0.8261, 0.19, 0.7514, 0.4682, 0.7575, 0.4473, 0.8273, 0.435, 0.8237, 0.455, 0.2131, 0.4952, 0.2273, 0.4926, 0.2253, 0.5603, 0.2108, 0.5642, 0.8246, 0.3049, 0.8121, 0.3092, 0.8501, 0.2434, 0.8557, 0.2391, 0.9827, 0.9438, 0.9664, 0.9399, 0.9709, 0.8203, 0.9794, 0.8229, 0.7844, 0.7299, 0.7997, 0.7262, 0.7946, 0.8524, 0.7867, 0.8551, 0.8261, 0.19, 0.7996, 0.1886, 0.825, 0.06322, 0.8381, 0.06707, 0.9827, 0.7339, 0.9781, 0.7322, 0.9779, 0.725, 0.9823, 0.7269, 0.8381, 0.06707, 0.825, 0.06322, 0.791, 0.0, 0.797, 0.004133, 0.7867, 0.8551, 0.7946, 0.8524, 0.7997, 0.9373, 0.7953, 0.9392, 0.9794, 0.8229, 0.9709, 0.8203, 0.9781, 0.7322, 0.9827, 0.7339, 0.7823, 0.8155, 0.7743, 0.81, 0.7785, 0.7262, 0.7844, 0.7303, 0.6376, 0.1243, 0.6121, 0.1299, 0.5085, 0.06725, 0.5176, 0.06634, 0.7452, 0.7456, 0.7612, 0.7262, 0.7415, 0.8482, 0.7368, 0.8555, 0.6116, 0.6676, 0.6374, 0.6507, 0.6372, 0.7701, 0.628, 0.7755, 0.4578, 0.0, 0.4601, 0.006115, 0.4536, 0.007418, 0.4517, 0.001691, 0.7368, 0.8555, 0.7415, 0.8482, 0.7612, 0.9256, 0.7574, 0.9306, 0.628, 0.7755, 0.6372, 0.7701, 0.6374, 0.8587, 0.6308, 0.8628, 0.5176, 0.06634, 0.5085, 0.06725, 0.4536, 0.007418, 0.4601, 0.006115])
me_cube_cube_001.materials.append(mat_treebark)
me_cube_cube_001.use_remesh_fix_poles = True
me_cube_cube_001.use_remesh_preserve_attributes = False
me_cube_cube_001.use_mirror_vertex_groups = False
me_cube_cube_001.update()
me_cube_cube_001.normals_split_custom_set([tuple(v) for v in zip(*[iter([-0.8088, 0.3339, -0.484, -0.8088, 0.3339, -0.484, -0.8088, 0.3339, -0.484, -0.8088, 0.3339, -0.484, 0.0, 0.3312, -0.9436, 0.0, 0.3312, -0.9436, 0.0, 0.3312, -0.9436, 0.0, 0.3312, -0.9436, 0.8286, 0.3153, 0.4626, 0.8286, 0.3153, 0.4626, 0.8286, 0.3153, 0.4626, 0.8286, 0.3153, 0.4626, 0.0, 0.2945, 0.9557, 0.0, 0.2945, 0.9557, 0.0, 0.2945, 0.9557, 0.0, 0.2945, 0.9557, 0.0, -1.0, 2.365e-08, 0.0, -1.0, 2.365e-08, 0.0, -1.0, 4.73e-08, 0.0, -1.0, 4.73e-08, 0.8651, 0.0856, 0.4942, 0.8651, 0.0856, 0.4942, 0.8651, 0.0856, 0.4942, 0.8651, 0.0856, 0.4942, 0.0, -0.1657, -0.9862, 0.0, -0.1657, -0.9862, 0.0, -0.1657, -0.9862, 0.0, -0.1657, -0.9862, 0.0, -1.0, 0.0, 0.0, -1.0, 0.0, 0.0, -1.0, 2.365e-08, 0.0, -1.0, 2.365e-08, 0.8088, 0.3339, -0.484, 0.8088, 0.3339, -0.484, 0.8088, 0.3339, -0.484, 0.8088, 0.3339, -0.484, -0.8286, 0.3153, 0.4626, -0.8286, 0.3153, 0.4626, -0.8286, 0.3153, 0.4626, -0.8286, 0.3153, 0.4626, 0.00786, -0.1622, 0.9867, 0.00786, -0.1622, 0.9867, 0.00786, -0.1622, 0.9867, 0.00786, -0.1622, 0.9867, 0.8567, 0.08516, -0.5087, 0.8567, 0.08516, -0.5087, 0.8567, 0.08516, -0.5087, 0.8567, 0.08516, -0.5087, 0.8652, -0.0839, -0.4943, 0.8652, -0.0839, -0.4943, 0.8652, -0.0839, -0.4943, 0.8652, -0.0839, -0.4943, -0.8651, 0.0856, 0.4942, -0.8651, 0.0856, 0.4942, -0.8651, 0.0856, 0.4942, -0.8651, 0.0856, 0.4942, -0.8652, -0.0839, -0.4943, -0.8652, -0.0839, -0.4943, -0.8652, -0.0839, -0.4943, -0.8652, -0.0839, -0.4943, 0.0, 0.1724, 0.985, 0.0, 0.1724, 0.985, 0.0, 0.1724, 0.985, 0.0, 0.1724, 0.985, 0.8884, 0.09756, 0.4486, 0.8884, 0.09756, 0.4486, 0.8884, 0.09756, 0.4486, 0.8884, 0.09756, 0.4486, -0.8481, 0.1033, 0.5197, -0.8481, 0.1033, 0.5197, -0.8481, 0.1033, 0.5197, -0.8481, 0.1033, 0.5197, -0.002586, 0.1646, -0.9864, -0.002586, 0.1646, -0.9864, -0.002586, 0.1646, -0.9864, -0.002586, 0.1646, -0.9864, -0.8504, -0.09204, 0.5181, -0.8504, -0.09204, 0.5181, -0.8504, -0.09204, 0.5181, -0.8504, -0.09204, 0.5181, 0.8642, -0.08048, 0.4967, 0.8642, -0.08048, 0.4967, 0.8642, -0.08048, 0.4967, 0.8642, -0.08048, 0.4967, -0.8609, 0.07954, -0.5026, -0.8609, 0.07954, -0.5026, -0.8609, 0.07954, -0.5026, -0.8609, 0.07954, -0.5026, 0.2091, -0.4884, 0.8472, 0.2091, -0.4884, 0.8472, 0.2091, -0.4884, 0.8472, 0.2091, -0.4884, 0.8472, 0.8282, 0.3271, -0.4551, 0.8282, 0.3271, -0.4551, 0.8282, 0.3271, -0.4551, 0.8282, 0.3271, -0.4551, -0.7894, 0.03816, -0.6126, -0.7894, 0.03816, -0.6126, -0.7894, 0.03816, -0.6126, -0.7894, 0.03816, -0.6126, 0.9036, 0.04996, -0.4255, 0.9036, 0.04996, -0.4255, 0.9036, 0.04996, -0.4255, 0.9036, 0.04996, -0.4255, -0.9994, -0.02758, 0.01861, -0.9994, -0.02758, 0.01861, -0.9994, -0.02758, 0.01861, -0.9994, -0.02758, 0.01861, 0.02577, -0.929, -0.3693, 0.02577, -0.929, -0.3693, 0.02577, -0.929, -0.3693, 0.02577, -0.929, -0.3693, 0.9585, -0.2309, -0.1672, 0.9576, -0.233, -0.1692, 0.9586, -0.2306, -0.1671, 0.9586, -0.2306, -0.1671, 0.2079, -0.1668, -0.9638, 0.2079, -0.1668, -0.9638, 0.2079, -0.1668, -0.9638, 0.2079, -0.1668, -0.9638, -0.1998, 0.1837, 0.9625, -0.1998, 0.1837, 0.9625, -0.1998, 0.1837, 0.9625, -0.1998, 0.1837, 0.9625, 0.4772, -0.03461, -0.8781, 0.4772, -0.03461, -0.8781, 0.4772, -0.03461, -0.8781, 0.4772, -0.03461, -0.8781, -0.2155, 0.8107, 0.5444, -0.2155, 0.8107, 0.5444, -0.2155, 0.8107, 0.5444, -0.2155, 0.8107, 0.5444, 0.9816, -0.03212, 0.1884, 0.9816, -0.03212, 0.1884, 0.9816, -0.03212, 0.1884, 0.9816, -0.03212, 0.1884, -0.2514, 0.6855, 0.6833, -0.2514, 0.6855, 0.6833, -0.2514, 0.6855, 0.6833, -0.2514, 0.6855, 0.6833, 0.2462, -0.6476, -0.7211, 0.2462, -0.6476, -0.7211, 0.2462, -0.6476, -0.7211, 0.2462, -0.6476, -0.7211, 0.04147, 0.697, -0.7158, 0.04147, 0.697, -0.7158, 0.04147, 0.697, -0.7158, 0.04147, 0.697, -0.7158, 0.1886, -0.7916, -0.5812, 0.1886, -0.7916, -0.5812, 0.1886, -0.7916, -0.5812, 0.1886, -0.7916, -0.5812, 0.9484, -0.2973, -0.1103, 0.9484, -0.2973, -0.1103, 0.9484, -0.2973, -0.1103, 0.9484, -0.2973, -0.1103, -0.72, -0.4686, -0.5118, -0.72, -0.4686, -0.5118, -0.72, -0.4686, -0.5118, -0.72, -0.4686, -0.5118, -0.8534, -0.3866, 0.3496, -0.8534, -0.3866, 0.3496, -0.8534, -0.3866, 0.3496, -0.8534, -0.3866, 0.3496, 0.01864, 0.3278, -0.9446, 0.01864, 0.3278, -0.9446, 0.01864, 0.3278, -0.9446, 0.01864, 0.3278, -0.9446, -0.8417, 0.2641, 0.471, -0.8417, 0.2641, 0.471, -0.8417, 0.2641, 0.471, -0.8417, 0.2641, 0.471, 0.818, -0.4982, 0.2875, 0.818, -0.4982, 0.2875, 0.818, -0.4982, 0.2875, 0.818, -0.4982, 0.2875, 0.01322, 0.7433, -0.6688, 0.01322, 0.7433, -0.6688, 0.01322, 0.7433, -0.6688, 0.01322, 0.7433, -0.6688, 0.7366, -0.4295, 0.5224, 0.7366, -0.4295, 0.5224, 0.7366, -0.4295, 0.5224, 0.7366, -0.4295, 0.5224, 0.01833, 0.6342, -0.773, 0.01833, 0.6342, -0.773, 0.01833, 0.6342, -0.773, 0.01833, 0.6342, -0.773, 0.2592, -0.6776, 0.6882, 0.2592, -0.6776, 0.6882, 0.2592, -0.6776, 0.6882, 0.2592, -0.6776, 0.6882, -0.4079, 0.792, 0.4543, -0.4079, 0.792, 0.4543, -0.4079, 0.792, 0.4543, -0.4079, 0.792, 0.4543, 0.04462, -0.6835, 0.7286, 0.04462, -0.6835, 0.7286, 0.04462, -0.6835, 0.7286, 0.04462, -0.6835, 0.7286, -0.8877, -0.3666, 0.2786, -0.8877, -0.3666, 0.2786, -0.8877, -0.3666, 0.2786, -0.8877, -0.3666, 0.2786, 0.8685, -0.2056, 0.4511, 0.8685, -0.2056, 0.4511, 0.8685, -0.2056, 0.4511, 0.8685, -0.2056, 0.4511, 0.08742, 0.95, 0.2999, 0.08742, 0.95, 0.2999, 0.08742, 0.95, 0.2999, 0.08742, 0.95, 0.2999, -0.02278, 0.2019, 0.9791, -0.02278, 0.2019, 0.9791, -0.02278, 0.2019, 0.9791, -0.02278, 0.2019, 0.9791, 0.8633, -0.02815, -0.5039, 0.8633, -0.02815, -0.5039, 0.8633, -0.02815, -0.5039, 0.8633, -0.02815, -0.5039, -0.8456, 0.04647, -0.5318, -0.8456, 0.04647, -0.5318, -0.8456, 0.04647, -0.5318, -0.8456, 0.04647, -0.5318, -0.7882, 0.09143, -0.6086, -0.7882, 0.09143, -0.6086, -0.7882, 0.09143, -0.6086, -0.7882, 0.09143, -0.6086, 0.854, 0.07095, 0.5155, 0.854, 0.07095, 0.5155, 0.854, 0.07095, 0.5155, 0.854, 0.07095, 0.5155, -0.8016, 0.1826, -0.5693, -0.8016, 0.1826, -0.5693, -0.8016, 0.1826, -0.5693, -0.8016, 0.1826, -0.5693, 0.7566, 0.1043, 0.6455, 0.7566, 0.1043, 0.6455, 0.7566, 0.1043, 0.6455, 0.7566, 0.1043, 0.6455, -0.05994, -0.9959, 0.06805, -0.05994, -0.9959, 0.06805, -0.05994, -0.9959, 0.06805, -0.05994, -0.9959, 0.06805, -0.01631, 0.9999, 0.002332, -0.01631, 0.9999, 0.002332, -0.01631, 0.9999, 0.002332, -0.01631, 0.9999, 0.002332, -0.7656, 0.3297, 0.5523, -0.7656, 0.3297, 0.5523, -0.7656, 0.3297, 0.5523, -0.7656, 0.3297, 0.5523, 0.796, 0.09558, 0.5976, 0.796, 0.09546, 0.5977, 0.7961, 0.09598, 0.5976, 0.7961, 0.09598, 0.5976, -0.1795, -0.9767, 0.1174, -0.1795, -0.9767, 0.1174, -0.1795, -0.9767, 0.1174, -0.1795, -0.9767, 0.1174, 0.04252, 0.993, -0.1098, 0.04252, 0.993, -0.1098, 0.04252, 0.993, -0.1098, 0.04252, 0.993, -0.1098, 0.03338, 0.9874, -0.1544, 0.03338, 0.9874, -0.1544, 0.03338, 0.9874, -0.1544, 0.03338, 0.9874, -0.1544, -0.1967, -0.9659, 0.1685, -0.1967, -0.9659, 0.1685, -0.1967, -0.9659, 0.1685, -0.1967, -0.9659, 0.1685, 0.796, 0.09509, 0.5977, 0.796, 0.09509, 0.5977, 0.796, 0.09546, 0.5977, 0.796, 0.09558, 0.5976, -0.2169, -0.1536, -0.964, -0.2169, -0.1536, -0.964, -0.2169, -0.1536, -0.964, -0.2169, -0.1536, -0.964, -0.2525, -0.9463, 0.2019, -0.2525, -0.9463, 0.2019, -0.2525, -0.9463, 0.2019, -0.2525, -0.9463, 0.2019, 0.09169, 0.2337, 0.968, 0.09169, 0.2337, 0.968, 0.09169, 0.2337, 0.968, 0.09169, 0.2337, 0.968, 0.5143, 0.8576, -0.005623, 0.5143, 0.8576, -0.005623, 0.5143, 0.8576, -0.005623, 0.5143, 0.8576, -0.005623, -0.6323, -0.7734, 0.04586, -0.6323, -0.7734, 0.04586, -0.6323, -0.7734, 0.04586, -0.6323, -0.7734, 0.04586, -0.8642, 0.2753, -0.4212, -0.8642, 0.2753, -0.4212, -0.8642, 0.2753, -0.4212, -0.8642, 0.2753, -0.4212, 0.08035, -0.3367, -0.9382, 0.08035, -0.3367, -0.9382, 0.08035, -0.3367, -0.9382, 0.08035, -0.3367, -0.9382, -0.1434, 0.3721, 0.9171, -0.1434, 0.3721, 0.9171, -0.1434, 0.3721, 0.9171, -0.1434, 0.3721, 0.9171, 0.1899, 0.9727, -0.1335, 0.1899, 0.9727, -0.1335, 0.1899, 0.9727, -0.1335, 0.1899, 0.9727, -0.1335, 0.3138, -0.1327, -0.9402, 0.3138, -0.1327, -0.9402, 0.3138, -0.1327, -0.9402, 0.3138, -0.1327, -0.9402, -0.2023, -0.08857, -0.9753, -0.2023, -0.08857, -0.9753, -0.2023, -0.08857, -0.9753, -0.2023, -0.08857, -0.9753, -0.1375, -0.7463, -0.6512, -0.1375, -0.7463, -0.6512, -0.1375, -0.7463, -0.6512, -0.1375, -0.7463, -0.6512, -0.01622, 0.8517, 0.5237, -0.01622, 0.8517, 0.5237, -0.01622, 0.8517, 0.5237, -0.01622, 0.8517, 0.5237, 0.001363, -0.1438, -0.9896, 0.001363, -0.1438, -0.9896, 0.001363, -0.1438, -0.9896, 0.001363, -0.1438, -0.9896, -0.02487, 0.2303, 0.9728, -0.02487, 0.2303, 0.9728, -0.02487, 0.2303, 0.9728, -0.02487, 0.2303, 0.9728, 0.8806, 0.05138, -0.4711, 0.8806, 0.05138, -0.4711, 0.8806, 0.05138, -0.4711, 0.8806, 0.05138, -0.4711, 0.6184, 0.7529, 0.2252, 0.6184, 0.7529, 0.2252, 0.6184, 0.7529, 0.2252, 0.6184, 0.7529, 0.2252, -0.8171, 0.1965, 0.5419, -0.8171, 0.1965, 0.5419, -0.8171, 0.1965, 0.5419, -0.8171, 0.1965, 0.5419, 0.2868, -0.94, 0.185, 0.2868, -0.94, 0.185, 0.2868, -0.94, 0.185, 0.2868, -0.94, 0.185, -0.1279, 0.9829, -0.1322, -0.1279, 0.9829, -0.1322, -0.1279, 0.9829, -0.1322, -0.1279, 0.9829, -0.1322, -0.1907, 0.9754, -0.1103, -0.1907, 0.9754, -0.1103, -0.1907, 0.9754, -0.1103, -0.1907, 0.9754, -0.1103, -0.6875, 0.133, 0.7139, -0.6875, 0.133, 0.7139, -0.6875, 0.133, 0.7139, -0.6875, 0.133, 0.7139, 0.7532, 0.006608, -0.6577, 0.7532, 0.006608, -0.6577, 0.7532, 0.006608, -0.6577, 0.7532, 0.006608, -0.6577, 0.0, 0.0, 1.0, 0.0, 0.0, 1.0, 0.0, 0.0, 1.0, 0.0, 0.0, 1.0, 0.1447, -0.9755, 0.1654, 0.1447, -0.9755, 0.1654, 0.1447, -0.9755, 0.1654, 0.1447, -0.9755, 0.1654, 0.7143, -0.01195, -0.6997, 0.7097, -0.009815, -0.7044, 0.7094, -0.009835, -0.7048, 0.7094, -0.009835, -0.7048, -0.6933, 0.1362, 0.7077, -0.6933, 0.1362, 0.7077, -0.6933, 0.1362, 0.7077, -0.6933, 0.1362, 0.7077, 0.4258, -0.9048, 0.003678, 0.4258, -0.9048, 0.003678, 0.4258, -0.9048, 0.003678, 0.4258, -0.9048, 0.003678, 0.7145, -0.01232, -0.6995, 0.7145, -0.01232, -0.6995, 0.7097, -0.009815, -0.7044, 0.7143, -0.01195, -0.6997, 0.2183, -0.958, 0.1863, 0.2183, -0.958, 0.1863, 0.2183, -0.958, 0.1863, 0.2183, -0.958, 0.1863, -0.6314, 0.3564, 0.6887, -0.6314, 0.3564, 0.6887, -0.6314, 0.3564, 0.6887, -0.6314, 0.3564, 0.6887, -0.6148, 0.4161, 0.67, -0.6148, 0.4161, 0.67, -0.6148, 0.4161, 0.67, -0.6148, 0.4161, 0.67, -0.7714, 0.08334, -0.6309, -0.7714, 0.08334, -0.6309, -0.7714, 0.08334, -0.6309, -0.7714, 0.08334, -0.6309, 0.7611, 0.04467, 0.6471, 0.7611, 0.04467, 0.6471, 0.7611, 0.04467, 0.6471, 0.7611, 0.04467, 0.6471, 0.7297, -0.2543, -0.6347, 0.7297, -0.2543, -0.6347, 0.7297, -0.2543, -0.6347, 0.7297, -0.2543, -0.6347, 0.5599, 0.5649, 0.6062, 0.5599, 0.5649, 0.6062, 0.5599, 0.5649, 0.6062, 0.5599, 0.5649, 0.6062, -0.2878, 0.858, -0.4254, -0.2878, 0.858, -0.4254, -0.2878, 0.858, -0.4254, -0.2878, 0.858, -0.4254, 0.2782, -0.8676, 0.4122, 0.2782, -0.8676, 0.4122, 0.2782, -0.8676, 0.4122, 0.2782, -0.8676, 0.4122, 0.618, -0.454, -0.6418, 0.618, -0.454, -0.6418, 0.618, -0.454, -0.6418, 0.618, -0.454, -0.6418, -0.5279, 0.3315, 0.7819, -0.5279, 0.3315, 0.7819, -0.5279, 0.3315, 0.7819, -0.5279, 0.3315, 0.7819, -0.9474, -0.1848, 0.2612, -0.9474, -0.1848, 0.2612, -0.9474, -0.1848, 0.2612, -0.9474, -0.1848, 0.2612, 0.9498, 0.2176, -0.2248, 0.9498, 0.2176, -0.2248, 0.9498, 0.2176, -0.2248, 0.9498, 0.2176, -0.2248, -0.3757, 0.9255, 0.04779, -0.3757, 0.9255, 0.04779, -0.3757, 0.9255, 0.04779, -0.3757, 0.9255, 0.04779, 0.5445, -0.07665, -0.8353, 0.5445, -0.07665, -0.8353, 0.5445, -0.07665, -0.8353, 0.5445, -0.07665, -0.8353, 0.0, 0.0, 1.0, 0.0, 0.0, 1.0, 0.0, 0.0, 1.0, 0.0, 0.0, 1.0, 0.0, 0.0, 1.0, 0.0, 0.0, 1.0, 0.0, 0.0, 1.0, 0.0, 0.0, 1.0, 0.0, 0.0, 1.0, 0.0, 0.0, 1.0, 0.0, 0.0, 1.0, 0.0, 0.0, 1.0, 0.8132, 0.2845, 0.5077, 0.8132, 0.2845, 0.5077, 0.8132, 0.2845, 0.5077, 0.8132, 0.2845, 0.5077, -0.5296, 0.1718, 0.8306, -0.5296, 0.1718, 0.8306, -0.5296, 0.1718, 0.8306, -0.5296, 0.1718, 0.8306, -0.3056, 0.9293, -0.2075, -0.3056, 0.9293, -0.2075, -0.3056, 0.9293, -0.2075, -0.3056, 0.9293, -0.2075, 0.3401, -0.9127, 0.2266, 0.3401, -0.9127, 0.2266, 0.3401, -0.9127, 0.2266, 0.3401, -0.9127, 0.2266, 0.06647, -0.04438, -0.9968, 0.06647, -0.04438, -0.9968, 0.06647, -0.04438, -0.9968, 0.06647, -0.04438, -0.9968, 0.02766, 0.1806, 0.9832, 0.02766, 0.1806, 0.9832, 0.02766, 0.1806, 0.9832, 0.02766, 0.1806, 0.9832, 0.9039, 0.02532, -0.4271, 0.9039, 0.02532, -0.4271, 0.9039, 0.02532, -0.4271, 0.9039, 0.02532, -0.4271, -0.826, 0.01269, -0.5635, -0.826, 0.01269, -0.5635, -0.826, 0.01269, -0.5635, -0.826, 0.01269, -0.5635, -0.8491, 0.1198, 0.5145, -0.8491, 0.1198, 0.5145, -0.8491, 0.1198, 0.5145, -0.8491, 0.1198, 0.5145, 0.8542, 0.1185, 0.5063, 0.8542, 0.1185, 0.5063, 0.8542, 0.1185, 0.5063, 0.8542, 0.1185, 0.5063, 0.01112, 0.2049, -0.9787, 0.01112, 0.2049, -0.9787, 0.01112, 0.2049, -0.9787, 0.01112, 0.2049, -0.9787, 0.9689, 0.05537, -0.2411, 0.9689, 0.05537, -0.2411, 0.9689, 0.05537, -0.2411, 0.9689, 0.05537, -0.2411, -0.9841, 0.04788, 0.1708, -0.9841, 0.04788, 0.1708, -0.9841, 0.04788, 0.1708, -0.9841, 0.04788, 0.1708, -0.05258, 0.9628, 0.2649, -0.05258, 0.9628, 0.2649, -0.05258, 0.9628, 0.2649, -0.05258, 0.9628, 0.2649, 0.4539, -0.8903, 0.03604, 0.4539, -0.8903, 0.03604, 0.4539, -0.8903, 0.03604, 0.4539, -0.8903, 0.03604, 0.1315, -0.2102, -0.9688, 0.1315, -0.2102, -0.9688, 0.1315, -0.2102, -0.9688, 0.1315, -0.2102, -0.9688, 0.8056, -0.2446, 0.5396, 0.8056, -0.2446, 0.5396, 0.8056, -0.2446, 0.5396, 0.8056, -0.2446, 0.5396, -0.8069, -0.4627, 0.3672, -0.8069, -0.4627, 0.3672, -0.8069, -0.4627, 0.3672, -0.8069, -0.4627, 0.3672, -0.2129, 0.9308, -0.2971, -0.2129, 0.9308, -0.2971, -0.2129, 0.9308, -0.2971, -0.2129, 0.9308, -0.2971, 0.9128, 0.3741, -0.1639, 0.9128, 0.3741, -0.1639, 0.9128, 0.3741, -0.1639, 0.9128, 0.3741, -0.1639, -0.9775, -0.1866, 0.09804, -0.9775, -0.1866, 0.09804, -0.9775, -0.1866, 0.09804, -0.9775, -0.1866, 0.09804, -0.1867, 0.2718, 0.9441, -0.1867, 0.2718, 0.9441, -0.1867, 0.2718, 0.9441, -0.1867, 0.2718, 0.9441, 0.1325, 0.8682, 0.4781, 0.1325, 0.8682, 0.4781, 0.1325, 0.8682, 0.4781, 0.1325, 0.8682, 0.4781, -0.1656, -0.7824, -0.6004, -0.1656, -0.7824, -0.6004, -0.1656, -0.7824, -0.6004, -0.1656, -0.7824, -0.6004, 0.7544, 0.1606, 0.6364, 0.7544, 0.1606, 0.6364, 0.7544, 0.1606, 0.6364, 0.7544, 0.1606, 0.6364, -0.7391, -0.03657, -0.6726, -0.7391, -0.03657, -0.6726, -0.7391, -0.03657, -0.6726, -0.7391, -0.03657, -0.6726, 0.3149, 0.5901, 0.7434, 0.3149, 0.5901, 0.7434, 0.3149, 0.5901, 0.7434, 0.3149, 0.5901, 0.7434, -0.0837, 0.6863, 0.7224, -0.0837, 0.6863, 0.7224, -0.0837, 0.6863, 0.7224, -0.0837, 0.6863, 0.7224, 0.3188, 0.1447, 0.9367, 0.3188, 0.1447, 0.9367, 0.3196, 0.1458, 0.9363, 0.3244, 0.1525, 0.9336, 0.1256, -0.6271, -0.7688, 0.1256, -0.6271, -0.7688, 0.1256, -0.6271, -0.7688, 0.1256, -0.6271, -0.7688, 0.7058, 0.3407, 0.6211, 0.7058, 0.3407, 0.6211, 0.7058, 0.3407, 0.6211, 0.7058, 0.3407, 0.6211, -0.3277, -0.1747, -0.9285, -0.3277, -0.1747, -0.9285, -0.3277, -0.1747, -0.9285, -0.3277, -0.1747, -0.9285, 0.3244, 0.1525, 0.9336, 0.3196, 0.1458, 0.9363, 0.3255, 0.1542, 0.9329, 0.3255, 0.1542, 0.9329, -0.3235, -0.5538, -0.7672, -0.3235, -0.5538, -0.7672, -0.3235, -0.5538, -0.7672, -0.3235, -0.5538, -0.7672, -0.5187, 0.462, 0.7194, -0.5187, 0.462, 0.7194, -0.5187, 0.462, 0.7194, -0.5187, 0.462, 0.7194, -0.07127, -0.9206, -0.384, -0.07127, -0.9206, -0.384, -0.07127, -0.9206, -0.384, -0.07127, -0.9206, -0.384, 0.7099, -0.3642, -0.6028, 0.7099, -0.3642, -0.6028, 0.7099, -0.3642, -0.6028, 0.7099, -0.3642, -0.6028, -0.8393, 0.2685, 0.4727, -0.8393, 0.2685, 0.4727, -0.8393, 0.2685, 0.4727, -0.8393, 0.2685, 0.4727, -0.6289, -0.3885, -0.6734, -0.6289, -0.3885, -0.6734, -0.6289, -0.3885, -0.6734, -0.6289, -0.3885, -0.6734, 0.3631, 0.7942, 0.4872, 0.3631, 0.7942, 0.4872, 0.3631, 0.7942, 0.4872, 0.3631, 0.7942, 0.4872, -0.3303, -0.7877, -0.52, -0.3303, -0.7877, -0.52, -0.3303, -0.7877, -0.52, -0.3303, -0.7877, -0.52, 0.3228, -0.532, -0.7828, 0.3228, -0.532, -0.7828, 0.3228, -0.532, -0.7828, 0.3228, -0.532, -0.7828, -0.4423, 0.8597, 0.2554, -0.4423, 0.8597, 0.2554, -0.4423, 0.8597, 0.2554, -0.4423, 0.8597, 0.2554, -0.456, 0.8837, 0.1055, -0.456, 0.8837, 0.1055, -0.456, 0.8837, 0.1055, -0.456, 0.8837, 0.1055, 0.738, 0.4284, -0.5214, 0.738, 0.4284, -0.5214, 0.738, 0.4284, -0.5214, 0.738, 0.4284, -0.5214, -0.6561, -0.4048, 0.6369, -0.6561, -0.4048, 0.6369, -0.6561, -0.4048, 0.6369, -0.6561, -0.4048, 0.6369, 0.3411, 0.06097, 0.938, 0.3411, 0.06097, 0.938, 0.3411, 0.06097, 0.938, 0.3411, 0.06097, 0.938, 0.7714, 0.4376, -0.4621, 0.7714, 0.4376, -0.4621, 0.7714, 0.4376, -0.4621, 0.7714, 0.4376, -0.4621, -0.7546, -0.4182, 0.5058, -0.7546, -0.4182, 0.5058, -0.7546, -0.4182, 0.5058, -0.7546, -0.4182, 0.5058, 0.4225, -0.8827, -0.2059, 0.4225, -0.8827, -0.2059, 0.4225, -0.8827, -0.2059, 0.4225, -0.8827, -0.2059, 0.2663, -0.6889, -0.6742, 0.2663, -0.6889, -0.6742, 0.2663, -0.6889, -0.6742, 0.2663, -0.6889, -0.6742, -0.2557, 0.729, 0.6349, -0.2557, 0.729, 0.6349, -0.2557, 0.729, 0.6349, -0.2557, 0.729, 0.6349, -0.7263, -0.4177, -0.5459, -0.7263, -0.4177, -0.5459, -0.7263, -0.4177, -0.5459, -0.7263, -0.4177, -0.5459, 0.9576, -0.2331, -0.1695, 0.9576, -0.2331, -0.1695, 0.9576, -0.233, -0.1692, 0.9585, -0.2309, -0.1672, -0.677, 0.1389, -0.7228, -0.677, 0.1389, -0.7228, -0.677, 0.1389, -0.7228, -0.677, 0.1389, -0.7228, 0.1336, -0.8434, 0.5204, 0.1336, -0.8434, 0.5204, 0.1336, -0.8434, 0.5204, 0.1336, -0.8434, 0.5204, -0.9784, -0.02543, -0.2053, -0.9784, -0.02543, -0.2053, -0.9784, -0.02543, -0.2053, -0.9784, -0.02543, -0.2053, -0.3073, 0.7306, -0.6098, -0.3073, 0.7306, -0.6098, -0.3073, 0.7306, -0.6098, -0.3073, 0.7306, -0.6098, -0.7298, -0.3502, -0.5872, -0.7298, -0.3502, -0.5872, -0.7298, -0.3502, -0.5872, -0.7298, -0.3502, -0.5872, 0.9359, 0.09519, 0.3392, 0.9359, 0.09519, 0.3392, 0.9359, 0.09519, 0.3392, 0.9359, 0.09519, 0.3392, -0.9369, -0.1187, -0.3289, -0.9369, -0.1187, -0.3289, -0.9369, -0.1187, -0.3289, -0.9369, -0.1187, -0.3289, 0.6536, -0.1838, 0.7342, 0.6536, -0.1838, 0.7342, 0.6536, -0.1838, 0.7342, 0.6536, -0.1838, 0.7342, 0.1171, -0.8551, -0.505, 0.1171, -0.8551, -0.505, 0.1171, -0.8551, -0.505, 0.1171, -0.8551, -0.505, -0.005792, -0.9302, 0.3671, -0.005792, -0.9302, 0.3671, -0.005792, -0.9302, 0.3671, -0.005792, -0.9302, 0.3671, -0.1779, 0.1215, 0.9765, -0.1779, 0.1215, 0.9765, -0.1779, 0.1215, 0.9765, -0.1779, 0.1215, 0.9765, 0.9946, 0.0692, 0.07755, 0.9946, 0.0692, 0.07755, 0.9946, 0.0692, 0.07755, 0.9946, 0.0692, 0.07755, -0.1841, -0.6313, 0.7534, -0.1841, -0.6313, 0.7534, -0.1841, -0.6313, 0.7534, -0.1841, -0.6313, 0.7534, -0.1244, 0.8441, 0.5215, -0.1244, 0.8441, 0.5215, -0.1244, 0.8441, 0.5215, -0.1244, 0.8441, 0.5215, 0.9421, -0.001698, 0.3354, 0.9421, -0.001698, 0.3354, 0.9421, -0.001698, 0.3354, 0.9421, -0.001698, 0.3354, -0.958, 0.03949, -0.2839, -0.958, 0.03949, -0.2839, -0.958, 0.03949, -0.2839, -0.958, 0.03949, -0.2839, 0.9974, 0.03408, 0.06292, 0.9974, 0.03408, 0.06292, 0.9974, 0.03408, 0.06292, 0.9974, 0.03408, 0.06292, -0.005644, 0.9685, -0.2491, -0.005644, 0.9685, -0.2491, -0.005644, 0.9685, -0.2491, -0.005644, 0.9685, -0.2491, 0.009019, -0.93, 0.3674, 0.009019, -0.93, 0.3674, 0.009019, -0.93, 0.3674, 0.009019, -0.93, 0.3674, -0.9993, 0.02652, 0.0257, -0.9993, 0.02652, 0.0257, -0.9993, 0.02652, 0.0257, -0.9993, 0.02652, 0.0257, -0.0881, -0.1411, 0.9861, -0.0881, -0.1411, 0.9861, -0.0881, -0.1411, 0.9861, -0.0881, -0.1411, 0.9861, 0.00737, 1.0, -8.875e-05, 0.00737, 1.0, -8.875e-05, 0.00737, 1.0, -8.875e-05, 0.00737, 1.0, -8.875e-05, 0.1224, 0.08508, -0.9888, 0.1224, 0.08508, -0.9888, 0.1224, 0.08508, -0.9888, 0.1224, 0.08508, -0.9888, 0.9487, -0.2827, 0.1418, 0.9487, -0.2827, 0.1418, 0.9487, -0.2827, 0.1418, 0.9487, -0.2827, 0.1418, -0.9341, 0.3531, -0.05292, -0.9341, 0.3531, -0.05292, -0.9341, 0.3531, -0.05292, -0.9341, 0.3531, -0.05292, -0.7081, -0.5292, -0.4675, -0.7081, -0.5292, -0.4675, -0.7081, -0.5292, -0.4675, -0.7081, -0.5292, -0.4675, -0.1249, 0.24, 0.9627, -0.1249, 0.24, 0.9627, -0.1249, 0.24, 0.9627, -0.1249, 0.24, 0.9627, 0.1419, -0.2197, -0.9652, 0.1419, -0.2197, -0.9652, 0.1419, -0.2197, -0.9652, 0.1419, -0.2197, -0.9652, 0.8146, 0.3096, -0.4905, 0.8146, 0.3096, -0.4905, 0.8146, 0.3096, -0.4905, 0.8146, 0.3096, -0.4905, 0.5801, 0.08261, -0.8104, 0.5801, 0.08261, -0.8104, 0.5801, 0.08261, -0.8104, 0.5801, 0.08261, -0.8104, 0.1585, -0.8451, 0.5107, 0.1585, -0.8451, 0.5107, 0.1585, -0.8451, 0.5107, 0.1585, -0.8451, 0.5107, -0.1974, 0.786, -0.5858, -0.1974, 0.786, -0.5858, -0.1974, 0.786, -0.5858, -0.1974, 0.786, -0.5858, -0.5295, 0.03235, 0.8477, -0.5295, 0.03235, 0.8477, -0.5295, 0.03235, 0.8477, -0.5295, 0.03235, 0.8477, -0.3809, -0.8564, -0.3485, -0.3809, -0.8564, -0.3485, -0.3809, -0.8564, -0.3485, -0.3809, -0.8564, -0.3485, -0.6134, -0.08426, 0.7853, -0.6134, -0.08426, 0.7853, -0.6134, -0.08426, 0.7853, -0.6134, -0.08426, 0.7853, 0.1804, 0.9786, -0.09927, 0.1804, 0.9786, -0.09927, 0.1804, 0.9786, -0.09927, 0.1804, 0.9786, -0.09927, -0.2156, -0.9761, 0.02692, -0.2156, -0.9761, 0.02692, -0.2156, -0.9761, 0.02692, -0.2156, -0.9761, 0.02692, 0.505, 0.8622, 0.0398, 0.505, 0.8622, 0.0398, 0.505, 0.8622, 0.0398, 0.505, 0.8622, 0.0398, -0.828, 0.2889, 0.4805, -0.828, 0.2889, 0.4805, -0.828, 0.2889, 0.4805, -0.828, 0.2889, 0.4805, 0.7592, -0.252, -0.6, 0.7592, -0.252, -0.6, 0.7592, -0.252, -0.6, 0.7592, -0.252, -0.6, -0.6587, -0.6982, -0.2805, -0.6587, -0.6982, -0.2805, -0.6587, -0.6982, -0.2805, -0.6587, -0.6982, -0.2805, -0.8195, -0.006482, -0.573, -0.8195, -0.006482, -0.573, -0.8195, -0.006482, -0.573, -0.8195, -0.006482, -0.573, 0.8326, -0.3085, -0.46, 0.8326, -0.3085, -0.46, 0.8326, -0.3085, -0.46, 0.8326, -0.3085, -0.46, -0.5012, -0.863, -0.0632, -0.5012, -0.863, -0.0632, -0.5012, -0.863, -0.0632, -0.5012, -0.863, -0.0632, -0.8203, 0.3664, 0.4392, -0.8203, 0.3664, 0.4392, -0.8203, 0.3664, 0.4392, -0.8203, 0.3664, 0.4392])] * 3)])
me_plane = bpy.data.meshes.new('Plane')
me_plane.from_pydata([(-0.3681, -3.0, 0.0), (5.632, -3.0, 0.0), (-0.3681, 3.0, 0.0), (4.102, 2.431, 2.534), (5.614, -3.0, 0.0), (1.491, -1.558, -1.52), (6.72, 1.202, -0.5028), (-1.269, 2.329, 2.124), (4.102, 2.414, 3.469), (6.705, 1.193, -0.5059), (2.052, 2.258, 0.1929), (3.91, 3.878, 5.663), (0.4322, -3.108, 2.333), (4.15, -1.671, 5.861), (3.905, 3.873, 5.646), (-1.052, 1.902, 0.9038), (0.7933, 0.3235, 6.39), (0.5262, -3.498, -1.181), (3.187, -2.857, 3.744), (0.7877, 0.3283, 6.374), (-0.6074, -1.066, 2.705), (3.97, -4.46, 4.584), (2.787, 1.029, -1.778), (6.143, -1.153, 2.228), (3.956, -4.45, 4.578), (5.021, 0.1616, 0.3298), (9.34, 2.44, 1.17), (2.742, 3.371, 3.34), (7.037, 3.427, 4.637), (9.327, 2.434, 1.167), (5.603, 1.528, 2.911), (7.199, 2.92, 7.61), (4.211, -3.082, 4.749), (7.613, -1.002, 7.505), (7.194, 2.916, 7.596), (5.614, -2.774, 2.896), (10.71, -2.014, 2.971), (4.854, 2.224, 3.9), (9.179, 1.403, 5.437), (10.7, -2.016, 2.971), (5.029, -2.198, 5.687), (7.787, -3.813, 6.358), (6.644, -0.3249, 3.554), (8.888, -1.311, 5.184), (7.779, -3.808, 6.356), (4.231, 2.113, 3.962), (5.481, 3.531, 6.626), (2.813, -0.156, 5.835), (5.55, 1.553, 7.818), (5.477, 3.527, 6.618), (4.426, -1.613, 2.186), (7.691, -1.7, 2.188), (4.513, 1.65, 2.071), (7.779, 1.573, 2.352), (7.681, -1.7, 2.188)], [], [(0, 4, 2), (2, 4, 1, 3), (5, 9, 7), (7, 9, 6, 8), (10, 14, 12), (12, 14, 11, 13), (15, 19, 17), (17, 19, 16, 18), (20, 24, 22), (22, 24, 21, 23), (25, 29, 27), (27, 29, 26, 28), (30, 34, 32), (32, 34, 31, 33), (40, 44, 41, 43, 42), (45, 49, 46, 48, 47), (35, 39, 36, 38, 37), (50, 54, 51, 53, 52)])
_uv = me_plane.uv_layers.new(name='UVMap')
_uv.uv.foreach_set('vector', [0.9869, 9.944e-05, 0.9892, 0.9826, 0.001416, 0.002374, 0.001416, 0.002374, 0.9892, 0.9826, 0.9892, 0.9999, 9.944e-05, 0.9915, 0.9869, 9.944e-05, 0.9892, 0.9826, 0.001416, 0.002374, 0.001416, 0.002374, 0.9892, 0.9826, 0.9892, 0.9999, 9.944e-05, 0.9915, 0.9869, 9.944e-05, 0.9892, 0.9826, 0.001416, 0.002374, 0.001416, 0.002374, 0.9892, 0.9826, 0.9892, 0.9999, 9.944e-05, 0.9915, 0.9869, 9.944e-05, 0.9892, 0.9826, 0.001416, 0.002374, 0.001416, 0.002374, 0.9892, 0.9826, 0.9892, 0.9999, 9.944e-05, 0.9915, 0.9869, 9.944e-05, 0.9892, 0.9826, 0.001416, 0.002374, 0.001416, 0.002374, 0.9892, 0.9826, 0.9892, 0.9999, 9.944e-05, 0.9915, 0.9869, 9.944e-05, 0.9892, 0.9826, 0.001416, 0.002374, 0.001416, 0.002374, 0.9892, 0.9826, 0.9892, 0.9999, 9.944e-05, 0.9915, 0.9869, 9.944e-05, 0.9892, 0.9826, 0.001416, 0.002374, 0.001416, 0.002374, 0.9892, 0.9826, 0.9892, 0.9999, 9.944e-05, 0.9915, 0.9869, 9.944e-05, 0.9892, 0.9826, 0.9892, 0.9999, 9.944e-05, 0.9915, 0.001416, 0.002374, 0.9869, 9.944e-05, 0.9892, 0.9826, 0.9892, 0.9999, 9.944e-05, 0.9915, 0.001416, 0.002374, 0.9869, 9.944e-05, 0.9892, 0.9826, 0.9892, 0.9999, 9.944e-05, 0.9915, 0.001416, 0.002374, 0.9869, 9.944e-05, 0.9892, 0.9826, 0.9892, 0.9999, 9.944e-05, 0.9915, 0.001416, 0.002374])
me_plane.materials.append(mat_leaves)
me_plane.use_remesh_fix_poles = True
me_plane.use_remesh_preserve_attributes = False
me_plane.use_mirror_vertex_groups = False
me_plane.update()

# ---- objects
ob_cube_cube_001 = bpy.data.objects.new('Cube_Cube.001', me_cube_cube_001)
ob_plane = bpy.data.objects.new('Plane', me_plane)

# ---- transforms, parenting, visibility, modifiers, constraints
ob_cube_cube_001.location = (0.0, 0.0, 0.0)
ob_cube_cube_001.rotation_euler = (1.571, -0.0, 0.0)
ob_cube_cube_001.lineart.crease_threshold = 0.0
ob_plane.location = (0.0, 0.0, 0.0)
ob_plane.rotation_euler = (0.0, -0.9227, 0.0)
ob_plane.lineart.crease_threshold = 0.0

# ---- collection membership
col_collection.objects.link(ob_cube_cube_001)
col_collection.objects.link(ob_plane)

# ---- scene / render settings (as saved in the file)
scene.frame_start = 1; scene.frame_end = 250; scene.frame_set(1)
scene.render.engine = 'BLENDER_EEVEE_NEXT'
scene.cycles.use_denoising = False
scene.cycles.samples = 128
scene.cycles.sampling_pattern = 'TABULATED_SOBOL'
scene.cycles.use_adaptive_sampling = False
scene.cycles.use_light_tree = False
scene.view_settings.view_transform = 'Filmic'
bpy.context.view_layer.update()

# ---- added for rendering (the .blend has no active camera and no usable light): camera, sun
cam_auto = bpy.data.cameras.new('AutoCamera')
cam_auto.lens = 50.0
cam_auto.sensor_width = 36.0
cam_auto.clip_end = 1000.0
ob_auto_camera = bpy.data.objects.new('AutoCamera', cam_auto)
scene.collection.objects.link(ob_auto_camera)
ob_auto_camera.location = (21.6711, -25.7657, 22.5706)
ob_auto_camera.rotation_euler = (1.09748, -7.21219e-08, 0.694738)
scene.camera = ob_auto_camera
light_auto_sun = bpy.data.lights.new('AutoSun', 'SUN')
light_auto_sun.energy = 3.0
light_auto_sun.angle = 0.0523599
ob_auto_sun = bpy.data.objects.new('AutoSun', light_auto_sun)
scene.collection.objects.link(ob_auto_sun)
ob_auto_sun.rotation_euler = (0.872665, 0.174533, 0.523599)
bpy.context.view_layer.update()
